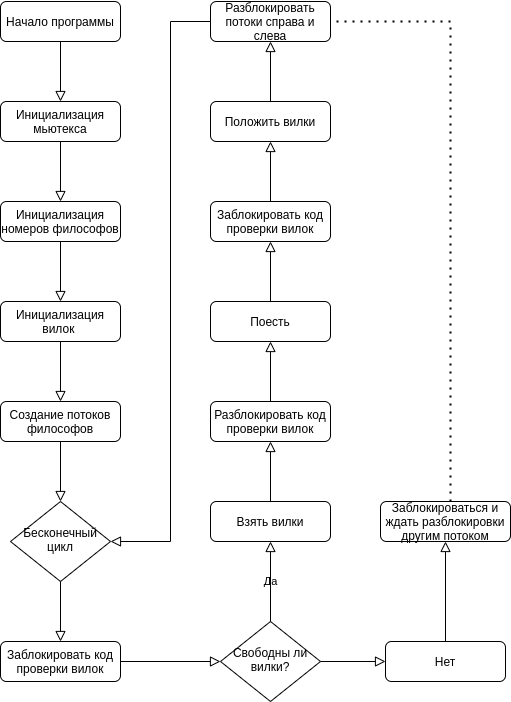

The diagram above was exported from draw.io. Its source (the exported page's mxGraphModel, read from the mxfile embedded in the PNG):
<mxGraphModel dx="1662" dy="851" grid="1" gridSize="10" guides="1" tooltips="1" connect="1" arrows="1" fold="1" page="1" pageScale="1" pageWidth="827" pageHeight="1169" math="0" shadow="0">
  <root>
    <mxCell id="WIyWlLk6GJQsqaUBKTNV-0" />
    <mxCell id="WIyWlLk6GJQsqaUBKTNV-1" parent="WIyWlLk6GJQsqaUBKTNV-0" />
    <mxCell id="WIyWlLk6GJQsqaUBKTNV-2" value="" style="rounded=0;html=1;jettySize=auto;orthogonalLoop=1;fontSize=11;endArrow=block;endFill=0;endSize=8;strokeWidth=1;shadow=0;labelBackgroundColor=none;edgeStyle=orthogonalEdgeStyle;" parent="WIyWlLk6GJQsqaUBKTNV-1" source="WIyWlLk6GJQsqaUBKTNV-3" target="iIU9BkuMWDn1Vt167wOb-0" edge="1">
      <mxGeometry relative="1" as="geometry" />
    </mxCell>
    <mxCell id="WIyWlLk6GJQsqaUBKTNV-3" value="Начало программы" style="rounded=1;whiteSpace=wrap;html=1;fontSize=12;glass=0;strokeWidth=1;shadow=0;" parent="WIyWlLk6GJQsqaUBKTNV-1" vertex="1">
      <mxGeometry x="160" y="10" width="120" height="40" as="geometry" />
    </mxCell>
    <mxCell id="iIU9BkuMWDn1Vt167wOb-0" value="Инициализация мьютекса" style="rounded=1;whiteSpace=wrap;html=1;fontSize=12;glass=0;strokeWidth=1;shadow=0;" vertex="1" parent="WIyWlLk6GJQsqaUBKTNV-1">
      <mxGeometry x="160" y="110" width="120" height="40" as="geometry" />
    </mxCell>
    <mxCell id="iIU9BkuMWDn1Vt167wOb-1" value="Инициализация номеров философов" style="rounded=1;whiteSpace=wrap;html=1;fontSize=12;glass=0;strokeWidth=1;shadow=0;" vertex="1" parent="WIyWlLk6GJQsqaUBKTNV-1">
      <mxGeometry x="160" y="210" width="120" height="40" as="geometry" />
    </mxCell>
    <mxCell id="iIU9BkuMWDn1Vt167wOb-2" value="Инициализация вилок&amp;nbsp;" style="rounded=1;whiteSpace=wrap;html=1;fontSize=12;glass=0;strokeWidth=1;shadow=0;" vertex="1" parent="WIyWlLk6GJQsqaUBKTNV-1">
      <mxGeometry x="160" y="310" width="120" height="40" as="geometry" />
    </mxCell>
    <mxCell id="iIU9BkuMWDn1Vt167wOb-3" value="Создание потоков философов" style="rounded=1;whiteSpace=wrap;html=1;fontSize=12;glass=0;strokeWidth=1;shadow=0;" vertex="1" parent="WIyWlLk6GJQsqaUBKTNV-1">
      <mxGeometry x="160" y="410" width="120" height="40" as="geometry" />
    </mxCell>
    <mxCell id="iIU9BkuMWDn1Vt167wOb-5" value="" style="rounded=0;html=1;jettySize=auto;orthogonalLoop=1;fontSize=11;endArrow=block;endFill=0;endSize=8;strokeWidth=1;shadow=0;labelBackgroundColor=none;edgeStyle=orthogonalEdgeStyle;" edge="1" parent="WIyWlLk6GJQsqaUBKTNV-1" source="iIU9BkuMWDn1Vt167wOb-0" target="iIU9BkuMWDn1Vt167wOb-1">
      <mxGeometry relative="1" as="geometry">
        <mxPoint x="230" y="-10" as="sourcePoint" />
        <mxPoint x="230" y="120" as="targetPoint" />
      </mxGeometry>
    </mxCell>
    <mxCell id="iIU9BkuMWDn1Vt167wOb-6" value="" style="rounded=0;html=1;jettySize=auto;orthogonalLoop=1;fontSize=11;endArrow=block;endFill=0;endSize=8;strokeWidth=1;shadow=0;labelBackgroundColor=none;edgeStyle=orthogonalEdgeStyle;" edge="1" parent="WIyWlLk6GJQsqaUBKTNV-1" source="iIU9BkuMWDn1Vt167wOb-1" target="iIU9BkuMWDn1Vt167wOb-2">
      <mxGeometry relative="1" as="geometry">
        <mxPoint x="240" y="70" as="sourcePoint" />
        <mxPoint x="240" y="200" as="targetPoint" />
      </mxGeometry>
    </mxCell>
    <mxCell id="iIU9BkuMWDn1Vt167wOb-7" value="" style="rounded=0;html=1;jettySize=auto;orthogonalLoop=1;fontSize=11;endArrow=block;endFill=0;endSize=8;strokeWidth=1;shadow=0;labelBackgroundColor=none;edgeStyle=orthogonalEdgeStyle;" edge="1" parent="WIyWlLk6GJQsqaUBKTNV-1" source="iIU9BkuMWDn1Vt167wOb-2" target="iIU9BkuMWDn1Vt167wOb-3">
      <mxGeometry relative="1" as="geometry">
        <mxPoint x="250" y="80" as="sourcePoint" />
        <mxPoint x="250" y="210" as="targetPoint" />
      </mxGeometry>
    </mxCell>
    <mxCell id="iIU9BkuMWDn1Vt167wOb-8" value="Бесконечный цикл" style="rhombus;whiteSpace=wrap;html=1;shadow=0;fontFamily=Helvetica;fontSize=12;align=center;strokeWidth=1;spacing=6;spacingTop=-4;" vertex="1" parent="WIyWlLk6GJQsqaUBKTNV-1">
      <mxGeometry x="170" y="510" width="100" height="80" as="geometry" />
    </mxCell>
    <mxCell id="iIU9BkuMWDn1Vt167wOb-9" value="" style="rounded=0;html=1;jettySize=auto;orthogonalLoop=1;fontSize=11;endArrow=block;endFill=0;endSize=8;strokeWidth=1;shadow=0;labelBackgroundColor=none;edgeStyle=orthogonalEdgeStyle;" edge="1" parent="WIyWlLk6GJQsqaUBKTNV-1" source="iIU9BkuMWDn1Vt167wOb-3" target="iIU9BkuMWDn1Vt167wOb-8">
      <mxGeometry relative="1" as="geometry">
        <mxPoint x="230" y="360" as="sourcePoint" />
        <mxPoint x="230" y="420" as="targetPoint" />
      </mxGeometry>
    </mxCell>
    <mxCell id="iIU9BkuMWDn1Vt167wOb-11" value="Заблокировать код проверки вилок" style="rounded=1;whiteSpace=wrap;html=1;fontSize=12;glass=0;strokeWidth=1;shadow=0;" vertex="1" parent="WIyWlLk6GJQsqaUBKTNV-1">
      <mxGeometry x="160" y="650" width="120" height="40" as="geometry" />
    </mxCell>
    <mxCell id="iIU9BkuMWDn1Vt167wOb-12" value="Взять вилки" style="rounded=1;whiteSpace=wrap;html=1;fontSize=12;glass=0;strokeWidth=1;shadow=0;" vertex="1" parent="WIyWlLk6GJQsqaUBKTNV-1">
      <mxGeometry x="370" y="510" width="120" height="40" as="geometry" />
    </mxCell>
    <mxCell id="iIU9BkuMWDn1Vt167wOb-13" value="Свободны ли вилки?" style="rhombus;whiteSpace=wrap;html=1;shadow=0;fontFamily=Helvetica;fontSize=12;align=center;strokeWidth=1;spacing=6;spacingTop=-4;" vertex="1" parent="WIyWlLk6GJQsqaUBKTNV-1">
      <mxGeometry x="380" y="630" width="100" height="80" as="geometry" />
    </mxCell>
    <mxCell id="iIU9BkuMWDn1Vt167wOb-14" value="" style="rounded=0;html=1;jettySize=auto;orthogonalLoop=1;fontSize=11;endArrow=block;endFill=0;endSize=8;strokeWidth=1;shadow=0;labelBackgroundColor=none;edgeStyle=orthogonalEdgeStyle;" edge="1" parent="WIyWlLk6GJQsqaUBKTNV-1" source="iIU9BkuMWDn1Vt167wOb-8" target="iIU9BkuMWDn1Vt167wOb-11">
      <mxGeometry relative="1" as="geometry">
        <mxPoint x="230" y="460" as="sourcePoint" />
        <mxPoint x="230" y="520" as="targetPoint" />
      </mxGeometry>
    </mxCell>
    <mxCell id="iIU9BkuMWDn1Vt167wOb-15" value="" style="rounded=0;html=1;jettySize=auto;orthogonalLoop=1;fontSize=11;endArrow=block;endFill=0;endSize=8;strokeWidth=1;shadow=0;labelBackgroundColor=none;edgeStyle=orthogonalEdgeStyle;" edge="1" parent="WIyWlLk6GJQsqaUBKTNV-1" source="iIU9BkuMWDn1Vt167wOb-11" target="iIU9BkuMWDn1Vt167wOb-13">
      <mxGeometry relative="1" as="geometry">
        <mxPoint x="240" y="470" as="sourcePoint" />
        <mxPoint x="240" y="530" as="targetPoint" />
      </mxGeometry>
    </mxCell>
    <mxCell id="iIU9BkuMWDn1Vt167wOb-16" value="Да" style="rounded=0;html=1;jettySize=auto;orthogonalLoop=1;fontSize=11;endArrow=block;endFill=0;endSize=8;strokeWidth=1;shadow=0;labelBackgroundColor=none;edgeStyle=orthogonalEdgeStyle;" edge="1" parent="WIyWlLk6GJQsqaUBKTNV-1" source="iIU9BkuMWDn1Vt167wOb-13" target="iIU9BkuMWDn1Vt167wOb-12">
      <mxGeometry relative="1" as="geometry">
        <mxPoint x="250" y="480" as="sourcePoint" />
        <mxPoint x="250" y="540" as="targetPoint" />
      </mxGeometry>
    </mxCell>
    <mxCell id="iIU9BkuMWDn1Vt167wOb-17" value="" style="rounded=0;html=1;jettySize=auto;orthogonalLoop=1;fontSize=11;endArrow=block;endFill=0;endSize=8;strokeWidth=1;shadow=0;labelBackgroundColor=none;edgeStyle=orthogonalEdgeStyle;entryX=0;entryY=0.5;entryDx=0;entryDy=0;" edge="1" parent="WIyWlLk6GJQsqaUBKTNV-1" source="iIU9BkuMWDn1Vt167wOb-13" target="iIU9BkuMWDn1Vt167wOb-18">
      <mxGeometry relative="1" as="geometry">
        <mxPoint x="260" y="490" as="sourcePoint" />
        <mxPoint x="500" y="780" as="targetPoint" />
      </mxGeometry>
    </mxCell>
    <mxCell id="iIU9BkuMWDn1Vt167wOb-18" value="Нет" style="rounded=1;whiteSpace=wrap;html=1;fontSize=12;glass=0;strokeWidth=1;shadow=0;" vertex="1" parent="WIyWlLk6GJQsqaUBKTNV-1">
      <mxGeometry x="545" y="650" width="120" height="40" as="geometry" />
    </mxCell>
    <mxCell id="iIU9BkuMWDn1Vt167wOb-19" value="Разблокировать код проверки вилок" style="rounded=1;whiteSpace=wrap;html=1;fontSize=12;glass=0;strokeWidth=1;shadow=0;" vertex="1" parent="WIyWlLk6GJQsqaUBKTNV-1">
      <mxGeometry x="370" y="410" width="120" height="40" as="geometry" />
    </mxCell>
    <mxCell id="iIU9BkuMWDn1Vt167wOb-20" value="" style="rounded=0;html=1;jettySize=auto;orthogonalLoop=1;fontSize=11;endArrow=block;endFill=0;endSize=8;strokeWidth=1;shadow=0;labelBackgroundColor=none;edgeStyle=orthogonalEdgeStyle;" edge="1" parent="WIyWlLk6GJQsqaUBKTNV-1" source="iIU9BkuMWDn1Vt167wOb-12" target="iIU9BkuMWDn1Vt167wOb-19">
      <mxGeometry relative="1" as="geometry">
        <mxPoint x="490" y="680" as="sourcePoint" />
        <mxPoint x="550" y="680" as="targetPoint" />
      </mxGeometry>
    </mxCell>
    <mxCell id="iIU9BkuMWDn1Vt167wOb-22" value="Поесть&lt;span style=&quot;color: rgba(0 , 0 , 0 , 0) ; font-family: monospace ; font-size: 0px&quot;&gt;%3CmxGraphModel%3E%3Croot%3E%3CmxCell%20id%3D%220%22%2F%3E%3CmxCell%20id%3D%221%22%20parent%3D%220%22%2F%3E%3CmxCell%20id%3D%222%22%20value%3D%22%D0%A0%D0%B0%D0%B7%D0%B1%D0%BB%D0%BE%D0%BA%D0%B8%D1%80%D0%BE%D0%B2%D0%B0%D1%82%D1%8C%20%D0%BA%D0%BE%D0%B4%20%D0%BF%D1%80%D0%BE%D0%B2%D0%B5%D1%80%D0%BA%D0%B8%20%D0%B2%D0%B8%D0%BB%D0%BE%D0%BA%22%20style%3D%22rounded%3D1%3BwhiteSpace%3Dwrap%3Bhtml%3D1%3BfontSize%3D12%3Bglass%3D0%3BstrokeWidth%3D1%3Bshadow%3D0%3B%22%20vertex%3D%221%22%20parent%3D%221%22%3E%3CmxGeometry%20x%3D%22370%22%20y%3D%22410%22%20width%3D%22120%22%20height%3D%2240%22%20as%3D%22geometry%22%2F%3E%3C%2FmxCell%3E%3C%2Froot%3E%3C%2FmxGraphModel%3E&lt;/span&gt;" style="rounded=1;whiteSpace=wrap;html=1;fontSize=12;glass=0;strokeWidth=1;shadow=0;" vertex="1" parent="WIyWlLk6GJQsqaUBKTNV-1">
      <mxGeometry x="370" y="310" width="120" height="40" as="geometry" />
    </mxCell>
    <mxCell id="iIU9BkuMWDn1Vt167wOb-23" value="Заблокировать код проверки вилок" style="rounded=1;whiteSpace=wrap;html=1;fontSize=12;glass=0;strokeWidth=1;shadow=0;" vertex="1" parent="WIyWlLk6GJQsqaUBKTNV-1">
      <mxGeometry x="370" y="210" width="120" height="40" as="geometry" />
    </mxCell>
    <mxCell id="iIU9BkuMWDn1Vt167wOb-24" value="Положить вилки" style="rounded=1;whiteSpace=wrap;html=1;fontSize=12;glass=0;strokeWidth=1;shadow=0;" vertex="1" parent="WIyWlLk6GJQsqaUBKTNV-1">
      <mxGeometry x="370" y="110" width="120" height="40" as="geometry" />
    </mxCell>
    <mxCell id="iIU9BkuMWDn1Vt167wOb-25" value="" style="rounded=0;html=1;jettySize=auto;orthogonalLoop=1;fontSize=11;endArrow=block;endFill=0;endSize=8;strokeWidth=1;shadow=0;labelBackgroundColor=none;edgeStyle=orthogonalEdgeStyle;" edge="1" parent="WIyWlLk6GJQsqaUBKTNV-1" source="iIU9BkuMWDn1Vt167wOb-19" target="iIU9BkuMWDn1Vt167wOb-22">
      <mxGeometry relative="1" as="geometry">
        <mxPoint x="230" y="460" as="sourcePoint" />
        <mxPoint x="230" y="520" as="targetPoint" />
      </mxGeometry>
    </mxCell>
    <mxCell id="iIU9BkuMWDn1Vt167wOb-26" value="" style="rounded=0;html=1;jettySize=auto;orthogonalLoop=1;fontSize=11;endArrow=block;endFill=0;endSize=8;strokeWidth=1;shadow=0;labelBackgroundColor=none;edgeStyle=orthogonalEdgeStyle;" edge="1" parent="WIyWlLk6GJQsqaUBKTNV-1" source="iIU9BkuMWDn1Vt167wOb-22" target="iIU9BkuMWDn1Vt167wOb-23">
      <mxGeometry relative="1" as="geometry">
        <mxPoint x="240" y="470" as="sourcePoint" />
        <mxPoint x="240" y="530" as="targetPoint" />
      </mxGeometry>
    </mxCell>
    <mxCell id="iIU9BkuMWDn1Vt167wOb-27" value="Заблокироваться и ждать разблокировки другим потоком" style="rounded=1;whiteSpace=wrap;html=1;fontSize=12;glass=0;strokeWidth=1;shadow=0;" vertex="1" parent="WIyWlLk6GJQsqaUBKTNV-1">
      <mxGeometry x="540" y="510" width="130" height="40" as="geometry" />
    </mxCell>
    <mxCell id="iIU9BkuMWDn1Vt167wOb-28" value="" style="rounded=0;html=1;jettySize=auto;orthogonalLoop=1;fontSize=11;endArrow=block;endFill=0;endSize=8;strokeWidth=1;shadow=0;labelBackgroundColor=none;edgeStyle=orthogonalEdgeStyle;" edge="1" parent="WIyWlLk6GJQsqaUBKTNV-1" source="iIU9BkuMWDn1Vt167wOb-18" target="iIU9BkuMWDn1Vt167wOb-27">
      <mxGeometry relative="1" as="geometry">
        <mxPoint x="440" y="640" as="sourcePoint" />
        <mxPoint x="440" y="560" as="targetPoint" />
      </mxGeometry>
    </mxCell>
    <mxCell id="iIU9BkuMWDn1Vt167wOb-29" value="" style="rounded=0;html=1;jettySize=auto;orthogonalLoop=1;fontSize=11;endArrow=block;endFill=0;endSize=8;strokeWidth=1;shadow=0;labelBackgroundColor=none;edgeStyle=orthogonalEdgeStyle;" edge="1" parent="WIyWlLk6GJQsqaUBKTNV-1" source="iIU9BkuMWDn1Vt167wOb-23" target="iIU9BkuMWDn1Vt167wOb-24">
      <mxGeometry relative="1" as="geometry">
        <mxPoint x="440" y="320" as="sourcePoint" />
        <mxPoint x="440" y="260" as="targetPoint" />
      </mxGeometry>
    </mxCell>
    <mxCell id="iIU9BkuMWDn1Vt167wOb-30" value="Разблокировать потоки справа и слева" style="rounded=1;whiteSpace=wrap;html=1;fontSize=12;glass=0;strokeWidth=1;shadow=0;" vertex="1" parent="WIyWlLk6GJQsqaUBKTNV-1">
      <mxGeometry x="370" y="10" width="120" height="40" as="geometry" />
    </mxCell>
    <mxCell id="iIU9BkuMWDn1Vt167wOb-31" value="" style="rounded=0;html=1;jettySize=auto;orthogonalLoop=1;fontSize=11;endArrow=block;endFill=0;endSize=8;strokeWidth=1;shadow=0;labelBackgroundColor=none;edgeStyle=orthogonalEdgeStyle;" edge="1" parent="WIyWlLk6GJQsqaUBKTNV-1" source="iIU9BkuMWDn1Vt167wOb-24" target="iIU9BkuMWDn1Vt167wOb-30">
      <mxGeometry relative="1" as="geometry">
        <mxPoint x="440" y="220" as="sourcePoint" />
        <mxPoint x="440" y="160" as="targetPoint" />
      </mxGeometry>
    </mxCell>
    <mxCell id="iIU9BkuMWDn1Vt167wOb-32" value="" style="rounded=0;html=1;jettySize=auto;orthogonalLoop=1;fontSize=11;endArrow=block;endFill=0;endSize=8;strokeWidth=1;shadow=0;labelBackgroundColor=none;edgeStyle=orthogonalEdgeStyle;" edge="1" parent="WIyWlLk6GJQsqaUBKTNV-1" source="iIU9BkuMWDn1Vt167wOb-30" target="iIU9BkuMWDn1Vt167wOb-8">
      <mxGeometry relative="1" as="geometry">
        <mxPoint x="440" y="420" as="sourcePoint" />
        <mxPoint x="440" y="360" as="targetPoint" />
        <Array as="points">
          <mxPoint x="330" y="30" />
          <mxPoint x="330" y="550" />
        </Array>
      </mxGeometry>
    </mxCell>
    <mxCell id="iIU9BkuMWDn1Vt167wOb-33" value="" style="endArrow=none;dashed=1;html=1;dashPattern=1 3;strokeWidth=2;rounded=0;edgeStyle=orthogonalEdgeStyle;" edge="1" parent="WIyWlLk6GJQsqaUBKTNV-1" source="iIU9BkuMWDn1Vt167wOb-27" target="iIU9BkuMWDn1Vt167wOb-30">
      <mxGeometry width="50" height="50" relative="1" as="geometry">
        <mxPoint x="370" y="220" as="sourcePoint" />
        <mxPoint x="420" y="170" as="targetPoint" />
        <Array as="points">
          <mxPoint x="610" y="30" />
        </Array>
      </mxGeometry>
    </mxCell>
  </root>
</mxGraphModel>